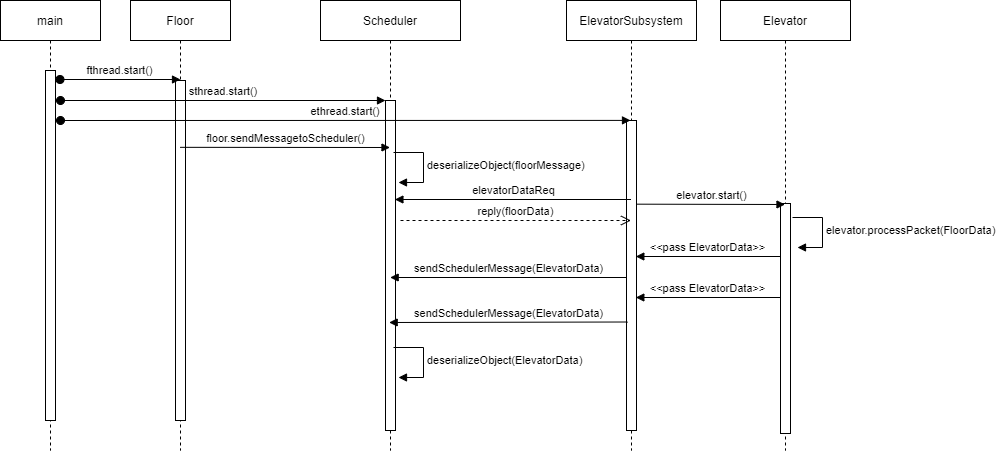

The diagram above was exported from draw.io. Its source (the exported page's mxGraphModel, read from the mxfile embedded in the PNG):
<mxGraphModel dx="1858" dy="690" grid="1" gridSize="10" guides="1" tooltips="1" connect="1" arrows="1" fold="1" page="1" pageScale="1" pageWidth="850" pageHeight="1100" math="0" shadow="0">
  <root>
    <mxCell id="0" />
    <mxCell id="1" parent="0" />
    <mxCell id="3nuBFxr9cyL0pnOWT2aG-1" value="Floor" style="shape=umlLifeline;perimeter=lifelinePerimeter;container=1;collapsible=0;recursiveResize=0;rounded=0;shadow=0;strokeWidth=1;" parent="1" vertex="1">
      <mxGeometry x="120" y="80" width="100" height="450" as="geometry" />
    </mxCell>
    <mxCell id="3nuBFxr9cyL0pnOWT2aG-2" value="" style="points=[];perimeter=orthogonalPerimeter;rounded=0;shadow=0;strokeWidth=1;" parent="3nuBFxr9cyL0pnOWT2aG-1" vertex="1">
      <mxGeometry x="45" y="80" width="10" height="340" as="geometry" />
    </mxCell>
    <mxCell id="3nuBFxr9cyL0pnOWT2aG-5" value="ElevatorSubsystem" style="shape=umlLifeline;perimeter=lifelinePerimeter;container=1;collapsible=0;recursiveResize=0;rounded=0;shadow=0;strokeWidth=1;" parent="1" vertex="1">
      <mxGeometry x="556" y="80" width="130" height="450" as="geometry" />
    </mxCell>
    <mxCell id="3nuBFxr9cyL0pnOWT2aG-6" value="" style="points=[];perimeter=orthogonalPerimeter;rounded=0;shadow=0;strokeWidth=1;" parent="3nuBFxr9cyL0pnOWT2aG-5" vertex="1">
      <mxGeometry x="60" y="120" width="10" height="310" as="geometry" />
    </mxCell>
    <mxCell id="fYmff3_jS9wJgDTUg5pZ-1" value="Scheduler" style="shape=umlLifeline;perimeter=lifelinePerimeter;container=1;collapsible=0;recursiveResize=0;rounded=0;shadow=0;strokeWidth=1;" parent="1" vertex="1">
      <mxGeometry x="310" y="80" width="140" height="450" as="geometry" />
    </mxCell>
    <mxCell id="fYmff3_jS9wJgDTUg5pZ-2" value="" style="points=[];perimeter=orthogonalPerimeter;rounded=0;shadow=0;strokeWidth=1;" parent="fYmff3_jS9wJgDTUg5pZ-1" vertex="1">
      <mxGeometry x="65" y="100" width="10" height="330" as="geometry" />
    </mxCell>
    <mxCell id="PI-_sB9TtZlr9PlmTklE-1" value="reply(floorData)" style="html=1;verticalAlign=bottom;endArrow=open;dashed=1;endSize=8;rounded=0;" parent="fYmff3_jS9wJgDTUg5pZ-1" target="3nuBFxr9cyL0pnOWT2aG-5" edge="1">
      <mxGeometry relative="1" as="geometry">
        <mxPoint x="80" y="220" as="sourcePoint" />
        <mxPoint x="160" y="220" as="targetPoint" />
      </mxGeometry>
    </mxCell>
    <mxCell id="sEXRmXH9i1WQ5U35b9Ib-6" value="floor.sendMessagetoScheduler()" style="html=1;verticalAlign=bottom;endArrow=block;edgeStyle=elbowEdgeStyle;elbow=vertical;curved=0;rounded=0;" parent="1" edge="1">
      <mxGeometry width="80" relative="1" as="geometry">
        <mxPoint x="169.66666666666674" y="226.83333333333337" as="sourcePoint" />
        <mxPoint x="379.5" y="226.83333333333337" as="targetPoint" />
      </mxGeometry>
    </mxCell>
    <mxCell id="sEXRmXH9i1WQ5U35b9Ib-9" value="deserializeObject(floorMessage)" style="html=1;align=left;spacingLeft=2;endArrow=block;rounded=0;edgeStyle=orthogonalEdgeStyle;curved=0;rounded=0;" parent="1" edge="1">
      <mxGeometry x="0.0023" relative="1" as="geometry">
        <mxPoint x="383" y="232" as="sourcePoint" />
        <Array as="points">
          <mxPoint x="413" y="262" />
        </Array>
        <mxPoint x="388" y="262.0000000000001" as="targetPoint" />
        <mxPoint as="offset" />
      </mxGeometry>
    </mxCell>
    <mxCell id="sEXRmXH9i1WQ5U35b9Ib-10" value="elevatorDataReq" style="html=1;verticalAlign=bottom;endArrow=block;edgeStyle=elbowEdgeStyle;elbow=vertical;curved=0;rounded=0;exitX=0.941;exitY=0.196;exitDx=0;exitDy=0;exitPerimeter=0;" parent="1" edge="1">
      <mxGeometry width="80" relative="1" as="geometry">
        <mxPoint x="620.5" y="279" as="sourcePoint" />
        <mxPoint x="384.40999999999985" y="278.6" as="targetPoint" />
      </mxGeometry>
    </mxCell>
    <mxCell id="sEXRmXH9i1WQ5U35b9Ib-12" value="elevator.processPacket(FloorData)" style="html=1;align=left;spacingLeft=2;endArrow=block;rounded=0;edgeStyle=orthogonalEdgeStyle;curved=0;rounded=0;" parent="1" edge="1">
      <mxGeometry relative="1" as="geometry">
        <mxPoint x="782" y="297" as="sourcePoint" />
        <Array as="points">
          <mxPoint x="812" y="327" />
        </Array>
        <mxPoint x="787" y="327.0000000000001" as="targetPoint" />
      </mxGeometry>
    </mxCell>
    <mxCell id="sEXRmXH9i1WQ5U35b9Ib-13" value="sendSchedulerMessage(ElevatorData)" style="html=1;verticalAlign=bottom;endArrow=block;edgeStyle=elbowEdgeStyle;elbow=vertical;curved=0;rounded=0;" parent="1" edge="1">
      <mxGeometry width="80" relative="1" as="geometry">
        <mxPoint x="616" y="357" as="sourcePoint" />
        <mxPoint x="379.6666666666665" y="356.83333333333337" as="targetPoint" />
      </mxGeometry>
    </mxCell>
    <mxCell id="sEXRmXH9i1WQ5U35b9Ib-14" value="sendSchedulerMessage(ElevatorData)" style="html=1;verticalAlign=bottom;endArrow=block;edgeStyle=elbowEdgeStyle;elbow=vertical;curved=0;rounded=0;exitX=0.104;exitY=0.43;exitDx=0;exitDy=0;exitPerimeter=0;" parent="1" edge="1">
      <mxGeometry width="80" relative="1" as="geometry">
        <mxPoint x="617.04" y="401.5" as="sourcePoint" />
        <mxPoint x="378.6666666666665" y="401.83333333333337" as="targetPoint" />
      </mxGeometry>
    </mxCell>
    <mxCell id="sEXRmXH9i1WQ5U35b9Ib-15" value="deserializeObject(ElevatorData)" style="html=1;align=left;spacingLeft=2;endArrow=block;rounded=0;edgeStyle=orthogonalEdgeStyle;curved=0;rounded=0;" parent="1" edge="1">
      <mxGeometry x="0.0023" relative="1" as="geometry">
        <mxPoint x="383" y="427" as="sourcePoint" />
        <Array as="points">
          <mxPoint x="413" y="457" />
        </Array>
        <mxPoint x="388" y="457.0000000000001" as="targetPoint" />
        <mxPoint as="offset" />
      </mxGeometry>
    </mxCell>
    <mxCell id="sEXRmXH9i1WQ5U35b9Ib-17" value="Elevator" style="shape=umlLifeline;perimeter=lifelinePerimeter;container=1;collapsible=0;recursiveResize=0;rounded=0;shadow=0;strokeWidth=1;" parent="1" vertex="1">
      <mxGeometry x="710" y="80" width="130" height="450" as="geometry" />
    </mxCell>
    <mxCell id="sEXRmXH9i1WQ5U35b9Ib-18" value="" style="points=[];perimeter=orthogonalPerimeter;rounded=0;shadow=0;strokeWidth=1;" parent="sEXRmXH9i1WQ5U35b9Ib-17" vertex="1">
      <mxGeometry x="60" y="203" width="10" height="230" as="geometry" />
    </mxCell>
    <mxCell id="sEXRmXH9i1WQ5U35b9Ib-19" value="elevator.start()" style="html=1;verticalAlign=bottom;endArrow=block;edgeStyle=elbowEdgeStyle;elbow=vertical;curved=0;rounded=0;" parent="1" edge="1">
      <mxGeometry width="80" relative="1" as="geometry">
        <mxPoint x="626" y="283.66666666666674" as="sourcePoint" />
        <mxPoint x="774.5" y="283.66666666666674" as="targetPoint" />
      </mxGeometry>
    </mxCell>
    <mxCell id="sEXRmXH9i1WQ5U35b9Ib-27" value="&amp;lt;&amp;lt;pass ElevatorData&amp;gt;&amp;gt;" style="html=1;verticalAlign=bottom;endArrow=block;edgeStyle=elbowEdgeStyle;elbow=vertical;curved=0;rounded=0;entryX=0.933;entryY=0.347;entryDx=0;entryDy=0;entryPerimeter=0;" parent="1" edge="1">
      <mxGeometry width="80" relative="1" as="geometry">
        <mxPoint x="770" y="336" as="sourcePoint" />
        <mxPoint x="625.3299999999999" y="336.45000000000005" as="targetPoint" />
      </mxGeometry>
    </mxCell>
    <mxCell id="sEXRmXH9i1WQ5U35b9Ib-28" value="&amp;lt;&amp;lt;pass ElevatorData&amp;gt;&amp;gt;" style="html=1;verticalAlign=bottom;endArrow=block;edgeStyle=elbowEdgeStyle;elbow=vertical;curved=0;rounded=0;entryX=0.933;entryY=0.347;entryDx=0;entryDy=0;entryPerimeter=0;" parent="1" edge="1">
      <mxGeometry width="80" relative="1" as="geometry">
        <mxPoint x="770" y="377" as="sourcePoint" />
        <mxPoint x="625.3299999999999" y="377.45000000000005" as="targetPoint" />
      </mxGeometry>
    </mxCell>
    <mxCell id="w8VJFPG5az9b_QyAKceH-1" value="main" style="shape=umlLifeline;perimeter=lifelinePerimeter;container=1;collapsible=0;recursiveResize=0;rounded=0;shadow=0;strokeWidth=1;" parent="1" vertex="1">
      <mxGeometry x="-10" y="80" width="100" height="450" as="geometry" />
    </mxCell>
    <mxCell id="w8VJFPG5az9b_QyAKceH-2" value="" style="points=[];perimeter=orthogonalPerimeter;rounded=0;shadow=0;strokeWidth=1;" parent="w8VJFPG5az9b_QyAKceH-1" vertex="1">
      <mxGeometry x="45" y="70" width="10" height="350" as="geometry" />
    </mxCell>
    <mxCell id="3nuBFxr9cyL0pnOWT2aG-3" value="fthread.start()" style="verticalAlign=bottom;startArrow=oval;endArrow=block;startSize=8;shadow=0;strokeWidth=1;" parent="w8VJFPG5az9b_QyAKceH-1" edge="1">
      <mxGeometry relative="1" as="geometry">
        <mxPoint x="59.5" y="79" as="sourcePoint" />
        <mxPoint x="180" y="79" as="targetPoint" />
        <mxPoint as="offset" />
      </mxGeometry>
    </mxCell>
    <mxCell id="w8VJFPG5az9b_QyAKceH-6" value="ethread.start()" style="verticalAlign=bottom;startArrow=oval;endArrow=block;startSize=8;shadow=0;strokeWidth=1;entryX=0.4;entryY=0.114;entryDx=0;entryDy=0;entryPerimeter=0;" parent="w8VJFPG5az9b_QyAKceH-1" edge="1">
      <mxGeometry relative="1" as="geometry">
        <mxPoint x="60" y="120" as="sourcePoint" />
        <mxPoint x="630" y="119.89999999999998" as="targetPoint" />
        <mxPoint as="offset" />
      </mxGeometry>
    </mxCell>
    <mxCell id="w8VJFPG5az9b_QyAKceH-5" value="sthread.start()" style="verticalAlign=bottom;startArrow=oval;endArrow=block;startSize=8;shadow=0;strokeWidth=1;" parent="1" target="fYmff3_jS9wJgDTUg5pZ-2" edge="1">
      <mxGeometry relative="1" as="geometry">
        <mxPoint x="50" y="180" as="sourcePoint" />
        <mxPoint x="175.5" y="180" as="targetPoint" />
        <mxPoint as="offset" />
      </mxGeometry>
    </mxCell>
  </root>
</mxGraphModel>